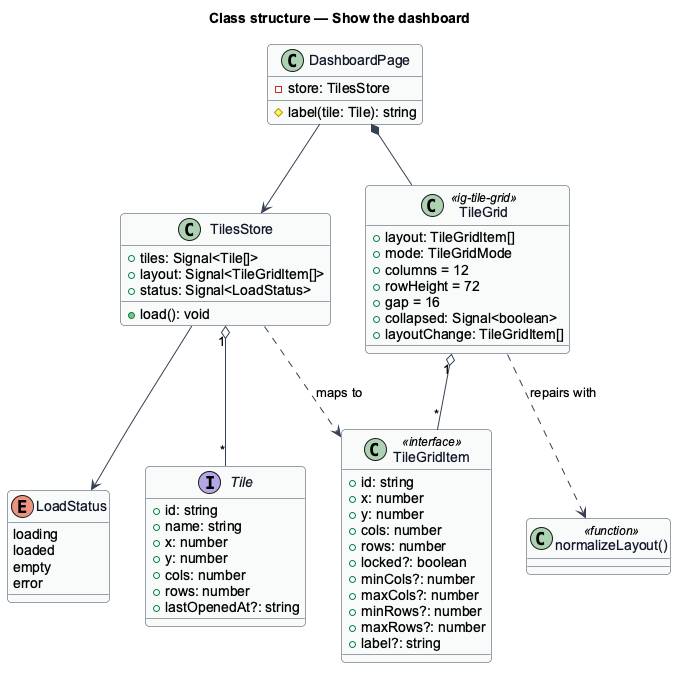

The diagram above was rendered by PlantUML. Its source (embedded in the PNG):
@startuml
' --- shared skin header ---
skinparam backgroundColor #FFFFFF
skinparam shadowing false
skinparam roundcorner 8
skinparam defaultFontName Arial
skinparam ArrowColor #344054
skinparam class {
  BorderColor #344054
  FontColor #101828
  BackgroundColor #F9FAFB
}
' --------------------------
title Class structure — Show the dashboard

class TileGridItem <<interface>> {
  +id: string
  +x: number
  +y: number
  +cols: number
  +rows: number
  +locked?: boolean
  +minCols?: number
  +maxCols?: number
  +minRows?: number
  +maxRows?: number
  +label?: string
}
class DashboardPage {
  -store: TilesStore
  #label(tile: Tile): string
}
class TilesStore {
  +tiles: Signal<Tile[]>
  +layout: Signal<TileGridItem[]>
  +status: Signal<LoadStatus>
  +load(): void
}
class TileGrid <<ig-tile-grid>> {
  +layout: TileGridItem[]
  +mode: TileGridMode
  +columns = 12
  +rowHeight = 72
  +gap = 16
  +collapsed: Signal<boolean>
  +layoutChange: TileGridItem[]
}
class "normalizeLayout()" as normalize <<function>>
interface Tile {
  +id: string
  +name: string
  +x: number
  +y: number
  +cols: number
  +rows: number
  +lastOpenedAt?: string
}
enum LoadStatus {
  loading
  loaded
  empty
  error
}
DashboardPage --> TilesStore
DashboardPage *-- TileGrid
TilesStore "1" o-- "*" Tile
TilesStore ..> TileGridItem : maps to
TileGrid ..> normalize : repairs with
TileGrid "1" o-- "*" TileGridItem
TilesStore --> LoadStatus
@enduml